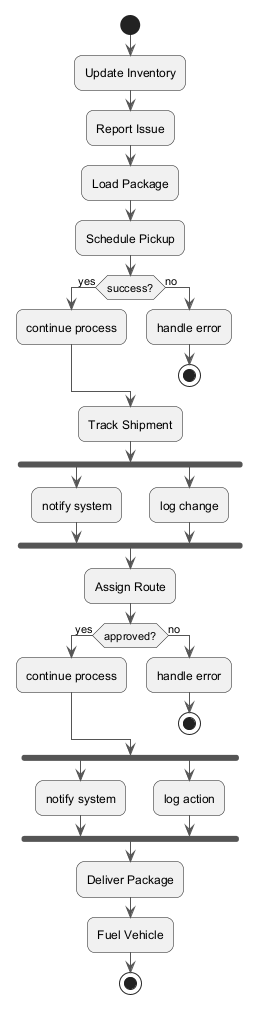

The diagram above was rendered by PlantUML. Its source (embedded in the PNG):
@startuml
skinparam backgroundColor #FFFFFF
skinparam roundCorner 15
skinparam ArrowColor #555555
start
:Update Inventory;
:Report Issue;
:Load Package;
:Schedule Pickup;
if (success?) then (yes)
:continue process;
else (no)
:handle error;
stop
endif
:Track Shipment;
fork
:notify system;
fork again
:log change;
end fork
:Assign Route;
if (approved?) then (yes)
:continue process;
else (no)
:handle error;
stop
endif
fork
:notify system;
fork again
:log action;
end fork
:Deliver Package;
:Fuel Vehicle;
stop
@enduml